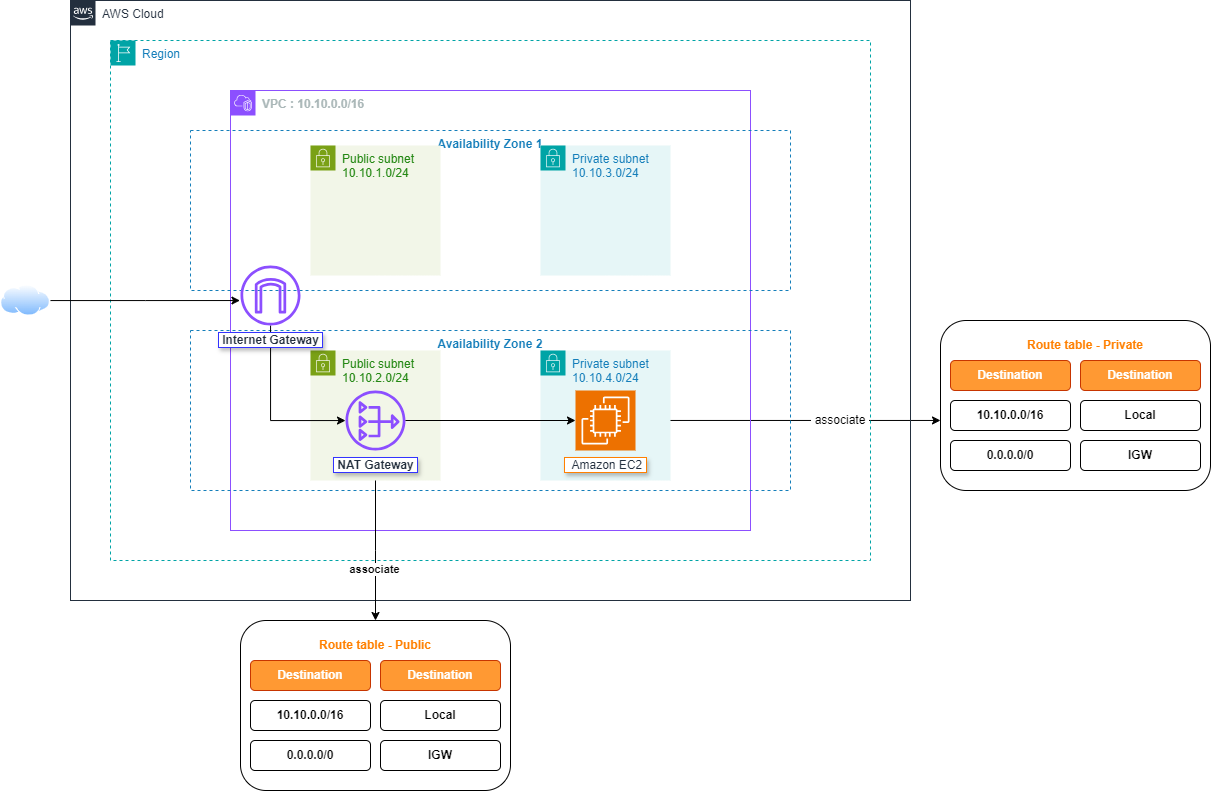

The diagram above was exported from draw.io. Its source (the exported page's mxGraphModel, read from the mxfile embedded in the PNG):
<mxGraphModel dx="1687" dy="807" grid="1" gridSize="10" guides="1" tooltips="1" connect="1" arrows="1" fold="1" page="1" pageScale="1" pageWidth="1169" pageHeight="827" math="0" shadow="0">
  <root>
    <mxCell id="0" />
    <mxCell id="1" parent="0" />
    <mxCell id="26xHUL746nbVvGMP1gU0-75" style="edgeStyle=orthogonalEdgeStyle;rounded=0;orthogonalLoop=1;jettySize=auto;html=1;entryX=0;entryY=0.588;entryDx=0;entryDy=0;entryPerimeter=0;" edge="1" parent="1" source="26xHUL746nbVvGMP1gU0-53" target="26xHUL746nbVvGMP1gU0-60">
      <mxGeometry relative="1" as="geometry" />
    </mxCell>
    <mxCell id="26xHUL746nbVvGMP1gU0-1" value="AWS Cloud" style="points=[[0,0],[0.25,0],[0.5,0],[0.75,0],[1,0],[1,0.25],[1,0.5],[1,0.75],[1,1],[0.75,1],[0.5,1],[0.25,1],[0,1],[0,0.75],[0,0.5],[0,0.25]];outlineConnect=0;gradientColor=none;html=1;whiteSpace=wrap;fontSize=12;fontStyle=0;container=1;pointerEvents=0;collapsible=0;recursiveResize=0;shape=mxgraph.aws4.group;grIcon=mxgraph.aws4.group_aws_cloud_alt;strokeColor=#232F3E;fillColor=none;verticalAlign=top;align=left;spacingLeft=30;fontColor=#232F3E;dashed=0;" vertex="1" parent="1">
      <mxGeometry x="80" y="40" width="840" height="600" as="geometry" />
    </mxCell>
    <mxCell id="26xHUL746nbVvGMP1gU0-3" value="Region" style="points=[[0,0],[0.25,0],[0.5,0],[0.75,0],[1,0],[1,0.25],[1,0.5],[1,0.75],[1,1],[0.75,1],[0.5,1],[0.25,1],[0,1],[0,0.75],[0,0.5],[0,0.25]];outlineConnect=0;gradientColor=none;html=1;whiteSpace=wrap;fontSize=12;fontStyle=0;container=1;pointerEvents=0;collapsible=0;recursiveResize=0;shape=mxgraph.aws4.group;grIcon=mxgraph.aws4.group_region;strokeColor=#00A4A6;fillColor=none;verticalAlign=top;align=left;spacingLeft=30;fontColor=#147EBA;dashed=1;" vertex="1" parent="1">
      <mxGeometry x="120" y="80" width="760" height="520" as="geometry" />
    </mxCell>
    <mxCell id="26xHUL746nbVvGMP1gU0-25" value="&lt;b&gt;VPC : 10.10.0.0/16&lt;/b&gt;" style="points=[[0,0],[0.25,0],[0.5,0],[0.75,0],[1,0],[1,0.25],[1,0.5],[1,0.75],[1,1],[0.75,1],[0.5,1],[0.25,1],[0,1],[0,0.75],[0,0.5],[0,0.25]];outlineConnect=0;gradientColor=none;html=1;whiteSpace=wrap;fontSize=12;fontStyle=0;container=1;pointerEvents=0;collapsible=0;recursiveResize=0;shape=mxgraph.aws4.group;grIcon=mxgraph.aws4.group_vpc2;strokeColor=#8C4FFF;fillColor=none;verticalAlign=top;align=left;spacingLeft=30;fontColor=#AAB7B8;dashed=0;" vertex="1" parent="26xHUL746nbVvGMP1gU0-3">
      <mxGeometry x="120" y="50" width="520" height="440" as="geometry" />
    </mxCell>
    <mxCell id="26xHUL746nbVvGMP1gU0-26" value="&lt;b&gt;Availability Zone 1&lt;/b&gt;" style="fillColor=none;strokeColor=#147EBA;dashed=1;verticalAlign=top;fontStyle=0;fontColor=#147EBA;whiteSpace=wrap;html=1;labelBorderColor=none;" vertex="1" parent="26xHUL746nbVvGMP1gU0-25">
      <mxGeometry x="-40" y="40" width="600" height="160" as="geometry" />
    </mxCell>
    <mxCell id="26xHUL746nbVvGMP1gU0-27" value="&lt;b&gt;Availability Zone 2&lt;/b&gt;" style="fillColor=none;strokeColor=#147EBA;dashed=1;verticalAlign=top;fontStyle=0;fontColor=#147EBA;whiteSpace=wrap;html=1;" vertex="1" parent="26xHUL746nbVvGMP1gU0-25">
      <mxGeometry x="-40" y="240" width="600" height="160" as="geometry" />
    </mxCell>
    <mxCell id="26xHUL746nbVvGMP1gU0-28" value="Public subnet&lt;div&gt;10.10.1.0/24&lt;/div&gt;" style="points=[[0,0],[0.25,0],[0.5,0],[0.75,0],[1,0],[1,0.25],[1,0.5],[1,0.75],[1,1],[0.75,1],[0.5,1],[0.25,1],[0,1],[0,0.75],[0,0.5],[0,0.25]];outlineConnect=0;gradientColor=none;html=1;whiteSpace=wrap;fontSize=12;fontStyle=0;container=1;pointerEvents=0;collapsible=0;recursiveResize=0;shape=mxgraph.aws4.group;grIcon=mxgraph.aws4.group_security_group;grStroke=0;strokeColor=#7AA116;fillColor=#F2F6E8;verticalAlign=top;align=left;spacingLeft=30;fontColor=#248814;dashed=0;" vertex="1" parent="26xHUL746nbVvGMP1gU0-25">
      <mxGeometry x="80" y="55" width="130" height="130" as="geometry" />
    </mxCell>
    <mxCell id="26xHUL746nbVvGMP1gU0-29" value="Public subnet&lt;div&gt;10.10.2.0/24&lt;/div&gt;" style="points=[[0,0],[0.25,0],[0.5,0],[0.75,0],[1,0],[1,0.25],[1,0.5],[1,0.75],[1,1],[0.75,1],[0.5,1],[0.25,1],[0,1],[0,0.75],[0,0.5],[0,0.25]];outlineConnect=0;gradientColor=none;html=1;whiteSpace=wrap;fontSize=12;fontStyle=0;container=1;pointerEvents=0;collapsible=0;recursiveResize=0;shape=mxgraph.aws4.group;grIcon=mxgraph.aws4.group_security_group;grStroke=0;strokeColor=#7AA116;fillColor=#F2F6E8;verticalAlign=top;align=left;spacingLeft=30;fontColor=#248814;dashed=0;" vertex="1" parent="26xHUL746nbVvGMP1gU0-25">
      <mxGeometry x="80" y="260" width="130" height="130" as="geometry" />
    </mxCell>
    <mxCell id="26xHUL746nbVvGMP1gU0-51" value="&lt;b&gt;&amp;nbsp;NAT Gateway&amp;nbsp;&lt;/b&gt;" style="sketch=0;outlineConnect=0;fontColor=#232F3E;gradientColor=none;fillColor=#8C4FFF;strokeColor=none;dashed=0;verticalLabelPosition=bottom;verticalAlign=top;align=center;html=1;fontSize=12;fontStyle=0;aspect=fixed;pointerEvents=1;shape=mxgraph.aws4.nat_gateway;textShadow=1;labelBackgroundColor=default;labelBorderColor=#3333FF;" vertex="1" parent="26xHUL746nbVvGMP1gU0-29">
      <mxGeometry x="35" y="40" width="60" height="60" as="geometry" />
    </mxCell>
    <mxCell id="26xHUL746nbVvGMP1gU0-30" value="Private subnet&lt;div&gt;10.10.3.0/24&lt;/div&gt;" style="points=[[0,0],[0.25,0],[0.5,0],[0.75,0],[1,0],[1,0.25],[1,0.5],[1,0.75],[1,1],[0.75,1],[0.5,1],[0.25,1],[0,1],[0,0.75],[0,0.5],[0,0.25]];outlineConnect=0;gradientColor=none;html=1;whiteSpace=wrap;fontSize=12;fontStyle=0;container=1;pointerEvents=0;collapsible=0;recursiveResize=0;shape=mxgraph.aws4.group;grIcon=mxgraph.aws4.group_security_group;grStroke=0;strokeColor=#00A4A6;fillColor=#E6F6F7;verticalAlign=top;align=left;spacingLeft=30;fontColor=#147EBA;dashed=0;" vertex="1" parent="26xHUL746nbVvGMP1gU0-25">
      <mxGeometry x="310" y="55" width="130" height="130" as="geometry" />
    </mxCell>
    <mxCell id="26xHUL746nbVvGMP1gU0-32" value="Private subnet&lt;div&gt;10.10.4.0/24&lt;/div&gt;&lt;div&gt;&lt;br&gt;&lt;/div&gt;" style="points=[[0,0],[0.25,0],[0.5,0],[0.75,0],[1,0],[1,0.25],[1,0.5],[1,0.75],[1,1],[0.75,1],[0.5,1],[0.25,1],[0,1],[0,0.75],[0,0.5],[0,0.25]];outlineConnect=0;gradientColor=none;html=1;whiteSpace=wrap;fontSize=12;fontStyle=0;container=1;pointerEvents=0;collapsible=0;recursiveResize=0;shape=mxgraph.aws4.group;grIcon=mxgraph.aws4.group_security_group;grStroke=0;strokeColor=#00A4A6;fillColor=#E6F6F7;verticalAlign=top;align=left;spacingLeft=30;fontColor=#147EBA;dashed=0;" vertex="1" parent="26xHUL746nbVvGMP1gU0-25">
      <mxGeometry x="310" y="260" width="130" height="130" as="geometry" />
    </mxCell>
    <mxCell id="26xHUL746nbVvGMP1gU0-53" value="&amp;nbsp; Amazon EC2&amp;nbsp;" style="sketch=0;points=[[0,0,0],[0.25,0,0],[0.5,0,0],[0.75,0,0],[1,0,0],[0,1,0],[0.25,1,0],[0.5,1,0],[0.75,1,0],[1,1,0],[0,0.25,0],[0,0.5,0],[0,0.75,0],[1,0.25,0],[1,0.5,0],[1,0.75,0]];outlineConnect=0;fontColor=#232F3E;fillColor=#ED7100;strokeColor=#ffffff;dashed=0;verticalLabelPosition=bottom;verticalAlign=top;align=center;html=1;fontSize=12;fontStyle=0;aspect=fixed;shape=mxgraph.aws4.resourceIcon;resIcon=mxgraph.aws4.ec2;textShadow=1;labelBorderColor=#FF8000;labelBackgroundColor=default;" vertex="1" parent="26xHUL746nbVvGMP1gU0-32">
      <mxGeometry x="35" y="40" width="60" height="60" as="geometry" />
    </mxCell>
    <mxCell id="26xHUL746nbVvGMP1gU0-54" style="edgeStyle=orthogonalEdgeStyle;rounded=0;orthogonalLoop=1;jettySize=auto;html=1;entryX=0;entryY=0.5;entryDx=0;entryDy=0;entryPerimeter=0;" edge="1" parent="26xHUL746nbVvGMP1gU0-25" source="26xHUL746nbVvGMP1gU0-51" target="26xHUL746nbVvGMP1gU0-53">
      <mxGeometry relative="1" as="geometry" />
    </mxCell>
    <mxCell id="26xHUL746nbVvGMP1gU0-52" style="edgeStyle=orthogonalEdgeStyle;rounded=0;orthogonalLoop=1;jettySize=auto;html=1;" edge="1" parent="26xHUL746nbVvGMP1gU0-3" source="26xHUL746nbVvGMP1gU0-47" target="26xHUL746nbVvGMP1gU0-51">
      <mxGeometry relative="1" as="geometry">
        <Array as="points">
          <mxPoint x="160" y="380" />
        </Array>
      </mxGeometry>
    </mxCell>
    <mxCell id="26xHUL746nbVvGMP1gU0-47" value="&lt;span style=&quot;background-color: rgb(255, 255, 255);&quot;&gt;&lt;b&gt;&amp;nbsp;Internet Gateway&amp;nbsp;&lt;/b&gt;&lt;/span&gt;" style="sketch=0;outlineConnect=0;fontColor=#232F3E;gradientColor=none;fillColor=#8C4FFF;strokeColor=none;dashed=0;verticalLabelPosition=bottom;verticalAlign=top;align=center;html=1;fontSize=12;fontStyle=0;aspect=fixed;pointerEvents=1;shape=mxgraph.aws4.internet_gateway;labelBorderColor=#3333FF;textShadow=1;" vertex="1" parent="26xHUL746nbVvGMP1gU0-3">
      <mxGeometry x="130" y="225" width="60" height="60" as="geometry" />
    </mxCell>
    <mxCell id="26xHUL746nbVvGMP1gU0-33" value="&lt;div&gt;&lt;br&gt;&lt;/div&gt;" style="rounded=1;whiteSpace=wrap;html=1;" vertex="1" parent="1">
      <mxGeometry x="250" y="660" width="270" height="170" as="geometry" />
    </mxCell>
    <mxCell id="26xHUL746nbVvGMP1gU0-38" value="&lt;font color=&quot;#ff8000&quot;&gt;&lt;b&gt;Route table - Public&lt;/b&gt;&lt;/font&gt;" style="text;html=1;align=center;verticalAlign=middle;whiteSpace=wrap;rounded=0;" vertex="1" parent="1">
      <mxGeometry x="260" y="670" width="250" height="30" as="geometry" />
    </mxCell>
    <mxCell id="26xHUL746nbVvGMP1gU0-40" style="edgeStyle=orthogonalEdgeStyle;rounded=0;orthogonalLoop=1;jettySize=auto;html=1;" edge="1" parent="1" source="26xHUL746nbVvGMP1gU0-29">
      <mxGeometry relative="1" as="geometry">
        <mxPoint x="385" y="660" as="targetPoint" />
      </mxGeometry>
    </mxCell>
    <mxCell id="26xHUL746nbVvGMP1gU0-42" value="&lt;b&gt;associate&lt;/b&gt;" style="edgeLabel;html=1;align=center;verticalAlign=middle;resizable=0;points=[];" vertex="1" connectable="0" parent="26xHUL746nbVvGMP1gU0-40">
      <mxGeometry x="0.275" y="-2" relative="1" as="geometry">
        <mxPoint as="offset" />
      </mxGeometry>
    </mxCell>
    <mxCell id="26xHUL746nbVvGMP1gU0-43" value="&lt;font color=&quot;#ffffff&quot;&gt;&lt;b&gt;Destination&lt;/b&gt;&lt;/font&gt;" style="rounded=1;whiteSpace=wrap;html=1;labelBackgroundColor=#FF9933;fillColor=#FF9933;fontColor=#000000;strokeColor=#C73500;" vertex="1" parent="1">
      <mxGeometry x="260" y="700" width="120" height="30" as="geometry" />
    </mxCell>
    <mxCell id="26xHUL746nbVvGMP1gU0-44" value="&lt;font color=&quot;#ffffff&quot;&gt;&lt;b&gt;Destination&lt;/b&gt;&lt;/font&gt;" style="rounded=1;whiteSpace=wrap;html=1;labelBackgroundColor=#FF9933;fillColor=#FF9933;fontColor=#000000;strokeColor=#C73500;" vertex="1" parent="1">
      <mxGeometry x="390" y="700" width="120" height="30" as="geometry" />
    </mxCell>
    <mxCell id="26xHUL746nbVvGMP1gU0-45" value="&lt;b&gt;10.10.0.0/16&lt;/b&gt;" style="rounded=1;whiteSpace=wrap;html=1;" vertex="1" parent="1">
      <mxGeometry x="260" y="740" width="120" height="30" as="geometry" />
    </mxCell>
    <mxCell id="26xHUL746nbVvGMP1gU0-46" value="&lt;b&gt;Local&lt;/b&gt;" style="rounded=1;whiteSpace=wrap;html=1;" vertex="1" parent="1">
      <mxGeometry x="390" y="740" width="120" height="30" as="geometry" />
    </mxCell>
    <mxCell id="26xHUL746nbVvGMP1gU0-48" value="" style="image;aspect=fixed;perimeter=ellipsePerimeter;html=1;align=center;shadow=0;dashed=0;spacingTop=3;image=img/lib/active_directory/internet_cloud.svg;" vertex="1" parent="1">
      <mxGeometry x="10" y="324.25" width="50" height="31.5" as="geometry" />
    </mxCell>
    <mxCell id="26xHUL746nbVvGMP1gU0-50" style="edgeStyle=orthogonalEdgeStyle;rounded=0;orthogonalLoop=1;jettySize=auto;html=1;entryX=-0.009;entryY=0.584;entryDx=0;entryDy=0;entryPerimeter=0;" edge="1" parent="1" source="26xHUL746nbVvGMP1gU0-48" target="26xHUL746nbVvGMP1gU0-47">
      <mxGeometry relative="1" as="geometry" />
    </mxCell>
    <mxCell id="26xHUL746nbVvGMP1gU0-55" value="&lt;b&gt;0.0.0.0/0&lt;/b&gt;" style="rounded=1;whiteSpace=wrap;html=1;" vertex="1" parent="1">
      <mxGeometry x="260" y="780" width="120" height="30" as="geometry" />
    </mxCell>
    <mxCell id="26xHUL746nbVvGMP1gU0-56" value="&lt;b&gt;IGW&lt;/b&gt;" style="rounded=1;whiteSpace=wrap;html=1;" vertex="1" parent="1">
      <mxGeometry x="390" y="780" width="120" height="30" as="geometry" />
    </mxCell>
    <mxCell id="26xHUL746nbVvGMP1gU0-60" value="&lt;div&gt;&lt;br&gt;&lt;/div&gt;" style="rounded=1;whiteSpace=wrap;html=1;" vertex="1" parent="1">
      <mxGeometry x="950" y="360" width="270" height="170" as="geometry" />
    </mxCell>
    <mxCell id="26xHUL746nbVvGMP1gU0-61" value="&lt;font color=&quot;#ff8000&quot;&gt;&lt;b&gt;Route table - Private&lt;/b&gt;&lt;/font&gt;" style="text;html=1;align=center;verticalAlign=middle;whiteSpace=wrap;rounded=0;" vertex="1" parent="1">
      <mxGeometry x="970" y="370" width="250" height="30" as="geometry" />
    </mxCell>
    <mxCell id="26xHUL746nbVvGMP1gU0-62" value="&lt;font color=&quot;#ffffff&quot;&gt;&lt;b&gt;Destination&lt;/b&gt;&lt;/font&gt;" style="rounded=1;whiteSpace=wrap;html=1;labelBackgroundColor=#FF9933;fillColor=#FF9933;fontColor=#000000;strokeColor=#C73500;" vertex="1" parent="1">
      <mxGeometry x="960" y="400" width="120" height="30" as="geometry" />
    </mxCell>
    <mxCell id="26xHUL746nbVvGMP1gU0-63" value="&lt;font color=&quot;#ffffff&quot;&gt;&lt;b&gt;Destination&lt;/b&gt;&lt;/font&gt;" style="rounded=1;whiteSpace=wrap;html=1;labelBackgroundColor=#FF9933;fillColor=#FF9933;fontColor=#000000;strokeColor=#C73500;" vertex="1" parent="1">
      <mxGeometry x="1090" y="400" width="120" height="30" as="geometry" />
    </mxCell>
    <mxCell id="26xHUL746nbVvGMP1gU0-64" value="&lt;b&gt;10.10.0.0/16&lt;/b&gt;" style="rounded=1;whiteSpace=wrap;html=1;" vertex="1" parent="1">
      <mxGeometry x="960" y="440" width="120" height="30" as="geometry" />
    </mxCell>
    <mxCell id="26xHUL746nbVvGMP1gU0-65" value="&lt;b&gt;Local&lt;/b&gt;" style="rounded=1;whiteSpace=wrap;html=1;" vertex="1" parent="1">
      <mxGeometry x="1090" y="440" width="120" height="30" as="geometry" />
    </mxCell>
    <mxCell id="26xHUL746nbVvGMP1gU0-66" value="&lt;b&gt;0.0.0.0/0&lt;/b&gt;" style="rounded=1;whiteSpace=wrap;html=1;" vertex="1" parent="1">
      <mxGeometry x="960" y="480" width="120" height="30" as="geometry" />
    </mxCell>
    <mxCell id="26xHUL746nbVvGMP1gU0-67" value="&lt;b&gt;IGW&lt;/b&gt;" style="rounded=1;whiteSpace=wrap;html=1;" vertex="1" parent="1">
      <mxGeometry x="1090" y="480" width="120" height="30" as="geometry" />
    </mxCell>
    <mxCell id="26xHUL746nbVvGMP1gU0-69" value="&amp;nbsp;associate&amp;nbsp;" style="text;html=1;align=center;verticalAlign=middle;whiteSpace=wrap;rounded=0;labelBackgroundColor=default;" vertex="1" parent="1">
      <mxGeometry x="820" y="445" width="60" height="30" as="geometry" />
    </mxCell>
  </root>
</mxGraphModel>